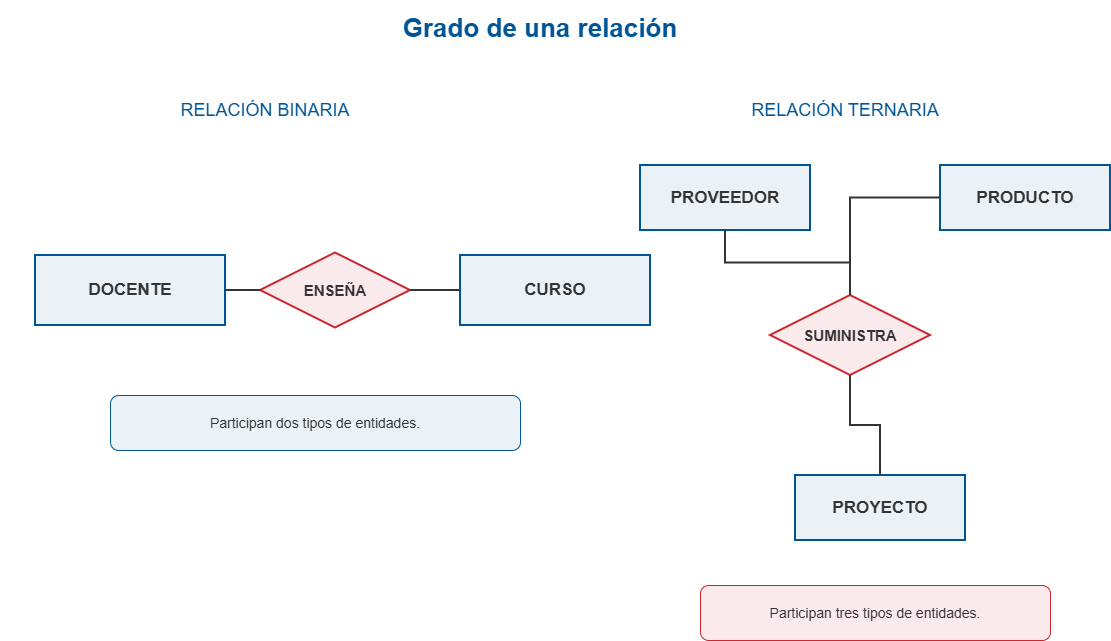

The diagram above was exported from draw.io. Its source (the exported page's mxGraphModel, read from the mxfile embedded in the PNG):
<mxGraphModel dx="1426" dy="841" grid="1" gridSize="10" guides="1" tooltips="1" connect="1" arrows="1" fold="1" page="1" pageScale="1" pageWidth="1200" pageHeight="760" math="0" shadow="0">
  <root>
    <mxCell id="0" />
    <mxCell id="1" parent="0" />
    <mxCell id="t" parent="1" style="text;html=1;align=center;verticalAlign=middle;fontSize=26;fontColor=#005596;fontFamily=Arial;whiteSpace=wrap;" value="&lt;b&gt;Grado de una relación&lt;/b&gt;" vertex="1">
      <mxGeometry height="55" width="1080" x="60" y="25" as="geometry" />
    </mxCell>
    <mxCell id="b" parent="1" style="text;html=1;align=center;verticalAlign=middle;fontSize=18;fontColor=#005596;fontFamily=Arial;whiteSpace=wrap;" value="RELACIÓN BINARIA" vertex="1">
      <mxGeometry height="40" width="470" x="90" y="115" as="geometry" />
    </mxCell>
    <mxCell id="doc" parent="1" style="rounded=0;whiteSpace=wrap;html=1;align=center;verticalAlign=middle;fillColor=#EAF2F8;strokeColor=#005596;strokeWidth=2;fontColor=#333333;fontFamily=Arial;fontSize=17;" value="&lt;b&gt;DOCENTE&lt;/b&gt;" vertex="1">
      <mxGeometry height="70" width="190" x="95" y="280" as="geometry" />
    </mxCell>
    <mxCell id="ens" parent="1" style="rhombus;whiteSpace=wrap;html=1;fillColor=#FBEAEC;strokeColor=#C9252C;strokeWidth=2;fontColor=#333333;fontFamily=Arial;fontSize=15;" value="&lt;b&gt;ENSEÑA&lt;/b&gt;" vertex="1">
      <mxGeometry height="75" width="150" x="320" y="277.5" as="geometry" />
    </mxCell>
    <mxCell id="cur" parent="1" style="rounded=0;whiteSpace=wrap;html=1;align=center;verticalAlign=middle;fillColor=#EAF2F8;strokeColor=#005596;strokeWidth=2;fontColor=#333333;fontFamily=Arial;fontSize=17;" value="&lt;b&gt;CURSO&lt;/b&gt;" vertex="1">
      <mxGeometry height="70" width="190" x="520" y="280" as="geometry" />
    </mxCell>
    <mxCell id="be1" edge="1" parent="1" source="doc" style="edgeStyle=orthogonalEdgeStyle;rounded=0;orthogonalLoop=1;jettySize=auto;html=1;strokeColor=#333333;strokeWidth=2;endArrow=none;" target="ens" value="">
      <mxGeometry relative="1" as="geometry" />
    </mxCell>
    <mxCell id="be2" edge="1" parent="1" source="ens" style="edgeStyle=orthogonalEdgeStyle;rounded=0;orthogonalLoop=1;jettySize=auto;html=1;strokeColor=#333333;strokeWidth=2;endArrow=none;" target="cur" value="">
      <mxGeometry relative="1" as="geometry" />
    </mxCell>
    <mxCell id="bn" parent="1" style="rounded=1;whiteSpace=wrap;html=1;align=center;verticalAlign=middle;spacing=10;fillColor=#EAF2F8;strokeColor=#005596;strokeWidth=1;fontColor=#333333;fontFamily=Arial;fontSize=14;" value="Participan dos tipos de entidades." vertex="1">
      <mxGeometry height="55" width="410" x="170" y="420" as="geometry" />
    </mxCell>
    <mxCell id="te" parent="1" style="text;html=1;align=center;verticalAlign=middle;fontSize=18;fontColor=#005596;fontFamily=Arial;whiteSpace=wrap;" value="RELACIÓN TERNARIA" vertex="1">
      <mxGeometry height="40" width="430" x="690" y="115" as="geometry" />
    </mxCell>
    <mxCell id="sum" parent="1" style="rhombus;whiteSpace=wrap;html=1;fillColor=#FBEAEC;strokeColor=#C9252C;strokeWidth=2;fontColor=#333333;fontFamily=Arial;fontSize=15;" value="&lt;b&gt;SUMINISTRA&lt;/b&gt;" vertex="1">
      <mxGeometry height="80" width="160" x="830" y="320" as="geometry" />
    </mxCell>
    <mxCell id="prov" parent="1" style="rounded=0;whiteSpace=wrap;html=1;align=center;verticalAlign=middle;fillColor=#EAF2F8;strokeColor=#005596;strokeWidth=2;fontColor=#333333;fontFamily=Arial;fontSize=17;" value="&lt;b&gt;PROVEEDOR&lt;/b&gt;" vertex="1">
      <mxGeometry height="65" width="170" x="700" y="190" as="geometry" />
    </mxCell>
    <mxCell id="prod" parent="1" style="rounded=0;whiteSpace=wrap;html=1;align=center;verticalAlign=middle;fillColor=#EAF2F8;strokeColor=#005596;strokeWidth=2;fontColor=#333333;fontFamily=Arial;fontSize=17;" value="&lt;b&gt;PRODUCTO&lt;/b&gt;" vertex="1">
      <mxGeometry height="65" width="170" x="1000" y="190" as="geometry" />
    </mxCell>
    <mxCell id="proy" parent="1" style="rounded=0;whiteSpace=wrap;html=1;align=center;verticalAlign=middle;fillColor=#EAF2F8;strokeColor=#005596;strokeWidth=2;fontColor=#333333;fontFamily=Arial;fontSize=17;" value="&lt;b&gt;PROYECTO&lt;/b&gt;" vertex="1">
      <mxGeometry height="65" width="170" x="855" y="500" as="geometry" />
    </mxCell>
    <mxCell id="te1" edge="1" parent="1" source="prov" style="edgeStyle=orthogonalEdgeStyle;rounded=0;orthogonalLoop=1;jettySize=auto;html=1;strokeColor=#333333;strokeWidth=2;endArrow=none;" target="sum" value="">
      <mxGeometry relative="1" as="geometry" />
    </mxCell>
    <mxCell id="te2" edge="1" parent="1" source="prod" style="edgeStyle=orthogonalEdgeStyle;rounded=0;orthogonalLoop=1;jettySize=auto;html=1;strokeColor=#333333;strokeWidth=2;endArrow=none;" target="sum" value="">
      <mxGeometry relative="1" as="geometry" />
    </mxCell>
    <mxCell id="te3" edge="1" parent="1" source="proy" style="edgeStyle=orthogonalEdgeStyle;rounded=0;orthogonalLoop=1;jettySize=auto;html=1;strokeColor=#333333;strokeWidth=2;endArrow=none;" target="sum" value="">
      <mxGeometry relative="1" as="geometry" />
    </mxCell>
    <mxCell id="tn" parent="1" style="rounded=1;whiteSpace=wrap;html=1;align=center;verticalAlign=middle;spacing=10;fillColor=#FBEAEC;strokeColor=#C9252C;strokeWidth=1;fontColor=#333333;fontFamily=Arial;fontSize=14;" value="Participan tres tipos de entidades." vertex="1">
      <mxGeometry height="55" width="350" x="760" y="610" as="geometry" />
    </mxCell>
  </root>
</mxGraphModel>